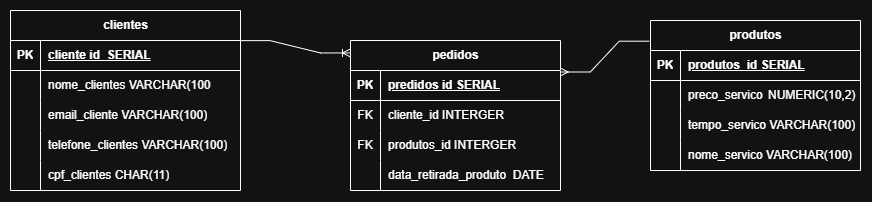

The diagram above was exported from draw.io. Its source (the exported page's mxGraphModel, read from the mxfile embedded in the PNG):
<mxGraphModel dx="982" dy="540" grid="1" gridSize="10" guides="1" tooltips="1" connect="1" arrows="1" fold="1" page="1" pageScale="1" pageWidth="827" pageHeight="1169" math="0" shadow="0">
  <root>
    <mxCell id="0" />
    <mxCell id="1" parent="0" />
    <mxCell id="kyn2S0AZww2keuwCx0kB-41" parent="1" style="shape=table;startSize=30;container=1;collapsible=1;childLayout=tableLayout;fixedRows=1;rowLines=0;fontStyle=1;align=center;resizeLast=1;html=1;" value="clientes" vertex="1">
      <mxGeometry height="180" width="230" x="110" y="150" as="geometry" />
    </mxCell>
    <mxCell id="kyn2S0AZww2keuwCx0kB-42" parent="kyn2S0AZww2keuwCx0kB-41" style="shape=tableRow;horizontal=0;startSize=0;swimlaneHead=0;swimlaneBody=0;fillColor=none;collapsible=0;dropTarget=0;points=[[0,0.5],[1,0.5]];portConstraint=eastwest;top=0;left=0;right=0;bottom=1;" value="" vertex="1">
      <mxGeometry height="30" width="230" y="30" as="geometry" />
    </mxCell>
    <mxCell id="kyn2S0AZww2keuwCx0kB-43" parent="kyn2S0AZww2keuwCx0kB-42" style="shape=partialRectangle;connectable=0;fillColor=none;top=0;left=0;bottom=0;right=0;fontStyle=1;overflow=hidden;whiteSpace=wrap;html=1;" value="PK" vertex="1">
      <mxGeometry height="30" width="30" as="geometry">
        <mxRectangle height="30" width="30" as="alternateBounds" />
      </mxGeometry>
    </mxCell>
    <mxCell id="kyn2S0AZww2keuwCx0kB-44" parent="kyn2S0AZww2keuwCx0kB-42" style="shape=partialRectangle;connectable=0;fillColor=none;top=0;left=0;bottom=0;right=0;align=left;spacingLeft=6;fontStyle=5;overflow=hidden;whiteSpace=wrap;html=1;" value="cliente id_SERIAL" vertex="1">
      <mxGeometry height="30" width="200" x="30" as="geometry">
        <mxRectangle height="30" width="200" as="alternateBounds" />
      </mxGeometry>
    </mxCell>
    <mxCell id="kyn2S0AZww2keuwCx0kB-45" parent="kyn2S0AZww2keuwCx0kB-41" style="shape=tableRow;horizontal=0;startSize=0;swimlaneHead=0;swimlaneBody=0;fillColor=none;collapsible=0;dropTarget=0;points=[[0,0.5],[1,0.5]];portConstraint=eastwest;top=0;left=0;right=0;bottom=0;" value="" vertex="1">
      <mxGeometry height="30" width="230" y="60" as="geometry" />
    </mxCell>
    <mxCell id="kyn2S0AZww2keuwCx0kB-46" parent="kyn2S0AZww2keuwCx0kB-45" style="shape=partialRectangle;connectable=0;fillColor=none;top=0;left=0;bottom=0;right=0;editable=1;overflow=hidden;whiteSpace=wrap;html=1;" value="" vertex="1">
      <mxGeometry height="30" width="30" as="geometry">
        <mxRectangle height="30" width="30" as="alternateBounds" />
      </mxGeometry>
    </mxCell>
    <mxCell id="kyn2S0AZww2keuwCx0kB-47" parent="kyn2S0AZww2keuwCx0kB-45" style="shape=partialRectangle;connectable=0;fillColor=none;top=0;left=0;bottom=0;right=0;align=left;spacingLeft=6;overflow=hidden;whiteSpace=wrap;html=1;" value="nome_clientes VARCHAR(100" vertex="1">
      <mxGeometry height="30" width="200" x="30" as="geometry">
        <mxRectangle height="30" width="200" as="alternateBounds" />
      </mxGeometry>
    </mxCell>
    <mxCell id="kyn2S0AZww2keuwCx0kB-48" parent="kyn2S0AZww2keuwCx0kB-41" style="shape=tableRow;horizontal=0;startSize=0;swimlaneHead=0;swimlaneBody=0;fillColor=none;collapsible=0;dropTarget=0;points=[[0,0.5],[1,0.5]];portConstraint=eastwest;top=0;left=0;right=0;bottom=0;" value="" vertex="1">
      <mxGeometry height="30" width="230" y="90" as="geometry" />
    </mxCell>
    <mxCell id="kyn2S0AZww2keuwCx0kB-49" parent="kyn2S0AZww2keuwCx0kB-48" style="shape=partialRectangle;connectable=0;fillColor=none;top=0;left=0;bottom=0;right=0;editable=1;overflow=hidden;whiteSpace=wrap;html=1;" value="" vertex="1">
      <mxGeometry height="30" width="30" as="geometry">
        <mxRectangle height="30" width="30" as="alternateBounds" />
      </mxGeometry>
    </mxCell>
    <mxCell id="kyn2S0AZww2keuwCx0kB-50" parent="kyn2S0AZww2keuwCx0kB-48" style="shape=partialRectangle;connectable=0;fillColor=none;top=0;left=0;bottom=0;right=0;align=left;spacingLeft=6;overflow=hidden;whiteSpace=wrap;html=1;" value="email_cliente VARCHAR(100)" vertex="1">
      <mxGeometry height="30" width="200" x="30" as="geometry">
        <mxRectangle height="30" width="200" as="alternateBounds" />
      </mxGeometry>
    </mxCell>
    <mxCell id="kyn2S0AZww2keuwCx0kB-80" parent="kyn2S0AZww2keuwCx0kB-41" style="shape=tableRow;horizontal=0;startSize=0;swimlaneHead=0;swimlaneBody=0;fillColor=none;collapsible=0;dropTarget=0;points=[[0,0.5],[1,0.5]];portConstraint=eastwest;top=0;left=0;right=0;bottom=0;" value="" vertex="1">
      <mxGeometry height="30" width="230" y="120" as="geometry" />
    </mxCell>
    <mxCell id="kyn2S0AZww2keuwCx0kB-81" parent="kyn2S0AZww2keuwCx0kB-80" style="shape=partialRectangle;connectable=0;fillColor=none;top=0;left=0;bottom=0;right=0;editable=1;overflow=hidden;whiteSpace=wrap;html=1;" value="" vertex="1">
      <mxGeometry height="30" width="30" as="geometry">
        <mxRectangle height="30" width="30" as="alternateBounds" />
      </mxGeometry>
    </mxCell>
    <mxCell id="kyn2S0AZww2keuwCx0kB-82" parent="kyn2S0AZww2keuwCx0kB-80" style="shape=partialRectangle;connectable=0;fillColor=none;top=0;left=0;bottom=0;right=0;align=left;spacingLeft=6;overflow=hidden;whiteSpace=wrap;html=1;" value="telefone_clientes VARCHAR(100)" vertex="1">
      <mxGeometry height="30" width="200" x="30" as="geometry">
        <mxRectangle height="30" width="200" as="alternateBounds" />
      </mxGeometry>
    </mxCell>
    <mxCell id="kyn2S0AZww2keuwCx0kB-86" parent="kyn2S0AZww2keuwCx0kB-41" style="shape=tableRow;horizontal=0;startSize=0;swimlaneHead=0;swimlaneBody=0;fillColor=none;collapsible=0;dropTarget=0;points=[[0,0.5],[1,0.5]];portConstraint=eastwest;top=0;left=0;right=0;bottom=0;" value="" vertex="1">
      <mxGeometry height="30" width="230" y="150" as="geometry" />
    </mxCell>
    <mxCell id="kyn2S0AZww2keuwCx0kB-87" parent="kyn2S0AZww2keuwCx0kB-86" style="shape=partialRectangle;connectable=0;fillColor=none;top=0;left=0;bottom=0;right=0;editable=1;overflow=hidden;whiteSpace=wrap;html=1;" value="" vertex="1">
      <mxGeometry height="30" width="30" as="geometry">
        <mxRectangle height="30" width="30" as="alternateBounds" />
      </mxGeometry>
    </mxCell>
    <mxCell id="kyn2S0AZww2keuwCx0kB-88" parent="kyn2S0AZww2keuwCx0kB-86" style="shape=partialRectangle;connectable=0;fillColor=none;top=0;left=0;bottom=0;right=0;align=left;spacingLeft=6;overflow=hidden;whiteSpace=wrap;html=1;" value="cpf_clientes CHAR(11)" vertex="1">
      <mxGeometry height="30" width="200" x="30" as="geometry">
        <mxRectangle height="30" width="200" as="alternateBounds" />
      </mxGeometry>
    </mxCell>
    <mxCell id="kyn2S0AZww2keuwCx0kB-54" parent="1" style="shape=table;startSize=30;container=1;collapsible=1;childLayout=tableLayout;fixedRows=1;rowLines=0;fontStyle=1;align=center;resizeLast=1;html=1;" value="produtos" vertex="1">
      <mxGeometry height="150" width="210" x="750" y="160" as="geometry" />
    </mxCell>
    <mxCell id="kyn2S0AZww2keuwCx0kB-55" parent="kyn2S0AZww2keuwCx0kB-54" style="shape=tableRow;horizontal=0;startSize=0;swimlaneHead=0;swimlaneBody=0;fillColor=none;collapsible=0;dropTarget=0;points=[[0,0.5],[1,0.5]];portConstraint=eastwest;top=0;left=0;right=0;bottom=1;" value="" vertex="1">
      <mxGeometry height="30" width="210" y="30" as="geometry" />
    </mxCell>
    <mxCell id="kyn2S0AZww2keuwCx0kB-56" parent="kyn2S0AZww2keuwCx0kB-55" style="shape=partialRectangle;connectable=0;fillColor=none;top=0;left=0;bottom=0;right=0;fontStyle=1;overflow=hidden;whiteSpace=wrap;html=1;" value="PK" vertex="1">
      <mxGeometry height="30" width="30" as="geometry">
        <mxRectangle height="30" width="30" as="alternateBounds" />
      </mxGeometry>
    </mxCell>
    <mxCell id="kyn2S0AZww2keuwCx0kB-57" parent="kyn2S0AZww2keuwCx0kB-55" style="shape=partialRectangle;connectable=0;fillColor=none;top=0;left=0;bottom=0;right=0;align=left;spacingLeft=6;fontStyle=5;overflow=hidden;whiteSpace=wrap;html=1;" value="produtos_id SERIAL" vertex="1">
      <mxGeometry height="30" width="180" x="30" as="geometry">
        <mxRectangle height="30" width="180" as="alternateBounds" />
      </mxGeometry>
    </mxCell>
    <mxCell id="kyn2S0AZww2keuwCx0kB-58" parent="kyn2S0AZww2keuwCx0kB-54" style="shape=tableRow;horizontal=0;startSize=0;swimlaneHead=0;swimlaneBody=0;fillColor=none;collapsible=0;dropTarget=0;points=[[0,0.5],[1,0.5]];portConstraint=eastwest;top=0;left=0;right=0;bottom=0;" value="" vertex="1">
      <mxGeometry height="30" width="210" y="60" as="geometry" />
    </mxCell>
    <mxCell id="kyn2S0AZww2keuwCx0kB-59" parent="kyn2S0AZww2keuwCx0kB-58" style="shape=partialRectangle;connectable=0;fillColor=none;top=0;left=0;bottom=0;right=0;editable=1;overflow=hidden;whiteSpace=wrap;html=1;" value="" vertex="1">
      <mxGeometry height="30" width="30" as="geometry">
        <mxRectangle height="30" width="30" as="alternateBounds" />
      </mxGeometry>
    </mxCell>
    <mxCell id="kyn2S0AZww2keuwCx0kB-60" parent="kyn2S0AZww2keuwCx0kB-58" style="shape=partialRectangle;connectable=0;fillColor=none;top=0;left=0;bottom=0;right=0;align=left;spacingLeft=6;overflow=hidden;whiteSpace=wrap;html=1;" value="preco_servico&amp;nbsp;&lt;span style=&quot;white-space: pre;&quot;&gt;&#09;&lt;/span&gt;NUMERIC(10,2)&lt;span style=&quot;white-space: pre;&quot;&gt;&#09;&lt;/span&gt;" vertex="1">
      <mxGeometry height="30" width="180" x="30" as="geometry">
        <mxRectangle height="30" width="180" as="alternateBounds" />
      </mxGeometry>
    </mxCell>
    <mxCell id="kyn2S0AZww2keuwCx0kB-61" parent="kyn2S0AZww2keuwCx0kB-54" style="shape=tableRow;horizontal=0;startSize=0;swimlaneHead=0;swimlaneBody=0;fillColor=none;collapsible=0;dropTarget=0;points=[[0,0.5],[1,0.5]];portConstraint=eastwest;top=0;left=0;right=0;bottom=0;" value="" vertex="1">
      <mxGeometry height="30" width="210" y="90" as="geometry" />
    </mxCell>
    <mxCell id="kyn2S0AZww2keuwCx0kB-62" parent="kyn2S0AZww2keuwCx0kB-61" style="shape=partialRectangle;connectable=0;fillColor=none;top=0;left=0;bottom=0;right=0;editable=1;overflow=hidden;whiteSpace=wrap;html=1;" value="" vertex="1">
      <mxGeometry height="30" width="30" as="geometry">
        <mxRectangle height="30" width="30" as="alternateBounds" />
      </mxGeometry>
    </mxCell>
    <mxCell id="kyn2S0AZww2keuwCx0kB-63" parent="kyn2S0AZww2keuwCx0kB-61" style="shape=partialRectangle;connectable=0;fillColor=none;top=0;left=0;bottom=0;right=0;align=left;spacingLeft=6;overflow=hidden;whiteSpace=wrap;html=1;" value="tempo_servico VARCHAR(100)" vertex="1">
      <mxGeometry height="30" width="180" x="30" as="geometry">
        <mxRectangle height="30" width="180" as="alternateBounds" />
      </mxGeometry>
    </mxCell>
    <mxCell id="kyn2S0AZww2keuwCx0kB-64" parent="kyn2S0AZww2keuwCx0kB-54" style="shape=tableRow;horizontal=0;startSize=0;swimlaneHead=0;swimlaneBody=0;fillColor=none;collapsible=0;dropTarget=0;points=[[0,0.5],[1,0.5]];portConstraint=eastwest;top=0;left=0;right=0;bottom=0;" value="" vertex="1">
      <mxGeometry height="30" width="210" y="120" as="geometry" />
    </mxCell>
    <mxCell id="kyn2S0AZww2keuwCx0kB-65" parent="kyn2S0AZww2keuwCx0kB-64" style="shape=partialRectangle;connectable=0;fillColor=none;top=0;left=0;bottom=0;right=0;editable=1;overflow=hidden;whiteSpace=wrap;html=1;" value="" vertex="1">
      <mxGeometry height="30" width="30" as="geometry">
        <mxRectangle height="30" width="30" as="alternateBounds" />
      </mxGeometry>
    </mxCell>
    <mxCell id="kyn2S0AZww2keuwCx0kB-66" parent="kyn2S0AZww2keuwCx0kB-64" style="shape=partialRectangle;connectable=0;fillColor=none;top=0;left=0;bottom=0;right=0;align=left;spacingLeft=6;overflow=hidden;whiteSpace=wrap;html=1;" value="nome_servico VARCHAR(100)" vertex="1">
      <mxGeometry height="30" width="180" x="30" as="geometry">
        <mxRectangle height="30" width="180" as="alternateBounds" />
      </mxGeometry>
    </mxCell>
    <mxCell id="kyn2S0AZww2keuwCx0kB-67" parent="1" style="shape=table;startSize=30;container=1;collapsible=1;childLayout=tableLayout;fixedRows=1;rowLines=0;fontStyle=1;align=center;resizeLast=1;html=1;" value="pedidos" vertex="1">
      <mxGeometry height="150" width="210" x="450" y="180" as="geometry" />
    </mxCell>
    <mxCell id="kyn2S0AZww2keuwCx0kB-68" parent="kyn2S0AZww2keuwCx0kB-67" style="shape=tableRow;horizontal=0;startSize=0;swimlaneHead=0;swimlaneBody=0;fillColor=none;collapsible=0;dropTarget=0;points=[[0,0.5],[1,0.5]];portConstraint=eastwest;top=0;left=0;right=0;bottom=1;" value="" vertex="1">
      <mxGeometry height="30" width="210" y="30" as="geometry" />
    </mxCell>
    <mxCell id="kyn2S0AZww2keuwCx0kB-69" parent="kyn2S0AZww2keuwCx0kB-68" style="shape=partialRectangle;connectable=0;fillColor=none;top=0;left=0;bottom=0;right=0;fontStyle=1;overflow=hidden;whiteSpace=wrap;html=1;" value="PK" vertex="1">
      <mxGeometry height="30" width="30" as="geometry">
        <mxRectangle height="30" width="30" as="alternateBounds" />
      </mxGeometry>
    </mxCell>
    <mxCell id="kyn2S0AZww2keuwCx0kB-70" parent="kyn2S0AZww2keuwCx0kB-68" style="shape=partialRectangle;connectable=0;fillColor=none;top=0;left=0;bottom=0;right=0;align=left;spacingLeft=6;fontStyle=5;overflow=hidden;whiteSpace=wrap;html=1;" value="predidos id SERIAL" vertex="1">
      <mxGeometry height="30" width="180" x="30" as="geometry">
        <mxRectangle height="30" width="180" as="alternateBounds" />
      </mxGeometry>
    </mxCell>
    <mxCell id="kyn2S0AZww2keuwCx0kB-71" parent="kyn2S0AZww2keuwCx0kB-67" style="shape=tableRow;horizontal=0;startSize=0;swimlaneHead=0;swimlaneBody=0;fillColor=none;collapsible=0;dropTarget=0;points=[[0,0.5],[1,0.5]];portConstraint=eastwest;top=0;left=0;right=0;bottom=0;" value="" vertex="1">
      <mxGeometry height="30" width="210" y="60" as="geometry" />
    </mxCell>
    <mxCell id="kyn2S0AZww2keuwCx0kB-72" parent="kyn2S0AZww2keuwCx0kB-71" style="shape=partialRectangle;connectable=0;fillColor=none;top=0;left=0;bottom=0;right=0;editable=1;overflow=hidden;whiteSpace=wrap;html=1;" value="FK" vertex="1">
      <mxGeometry height="30" width="30" as="geometry">
        <mxRectangle height="30" width="30" as="alternateBounds" />
      </mxGeometry>
    </mxCell>
    <mxCell id="kyn2S0AZww2keuwCx0kB-73" parent="kyn2S0AZww2keuwCx0kB-71" style="shape=partialRectangle;connectable=0;fillColor=none;top=0;left=0;bottom=0;right=0;align=left;spacingLeft=6;overflow=hidden;whiteSpace=wrap;html=1;" value="cliente_id INTERGER" vertex="1">
      <mxGeometry height="30" width="180" x="30" as="geometry">
        <mxRectangle height="30" width="180" as="alternateBounds" />
      </mxGeometry>
    </mxCell>
    <mxCell id="kyn2S0AZww2keuwCx0kB-74" parent="kyn2S0AZww2keuwCx0kB-67" style="shape=tableRow;horizontal=0;startSize=0;swimlaneHead=0;swimlaneBody=0;fillColor=none;collapsible=0;dropTarget=0;points=[[0,0.5],[1,0.5]];portConstraint=eastwest;top=0;left=0;right=0;bottom=0;" value="" vertex="1">
      <mxGeometry height="30" width="210" y="90" as="geometry" />
    </mxCell>
    <mxCell id="kyn2S0AZww2keuwCx0kB-75" parent="kyn2S0AZww2keuwCx0kB-74" style="shape=partialRectangle;connectable=0;fillColor=none;top=0;left=0;bottom=0;right=0;editable=1;overflow=hidden;whiteSpace=wrap;html=1;" value="FK" vertex="1">
      <mxGeometry height="30" width="30" as="geometry">
        <mxRectangle height="30" width="30" as="alternateBounds" />
      </mxGeometry>
    </mxCell>
    <mxCell id="kyn2S0AZww2keuwCx0kB-76" parent="kyn2S0AZww2keuwCx0kB-74" style="shape=partialRectangle;connectable=0;fillColor=none;top=0;left=0;bottom=0;right=0;align=left;spacingLeft=6;overflow=hidden;whiteSpace=wrap;html=1;" value="produtos_id INTERGER" vertex="1">
      <mxGeometry height="30" width="180" x="30" as="geometry">
        <mxRectangle height="30" width="180" as="alternateBounds" />
      </mxGeometry>
    </mxCell>
    <mxCell id="kyn2S0AZww2keuwCx0kB-77" parent="kyn2S0AZww2keuwCx0kB-67" style="shape=tableRow;horizontal=0;startSize=0;swimlaneHead=0;swimlaneBody=0;fillColor=none;collapsible=0;dropTarget=0;points=[[0,0.5],[1,0.5]];portConstraint=eastwest;top=0;left=0;right=0;bottom=0;" value="" vertex="1">
      <mxGeometry height="30" width="210" y="120" as="geometry" />
    </mxCell>
    <mxCell id="kyn2S0AZww2keuwCx0kB-78" parent="kyn2S0AZww2keuwCx0kB-77" style="shape=partialRectangle;connectable=0;fillColor=none;top=0;left=0;bottom=0;right=0;editable=1;overflow=hidden;whiteSpace=wrap;html=1;" value="" vertex="1">
      <mxGeometry height="30" width="30" as="geometry">
        <mxRectangle height="30" width="30" as="alternateBounds" />
      </mxGeometry>
    </mxCell>
    <mxCell id="kyn2S0AZww2keuwCx0kB-79" parent="kyn2S0AZww2keuwCx0kB-77" style="shape=partialRectangle;connectable=0;fillColor=none;top=0;left=0;bottom=0;right=0;align=left;spacingLeft=6;overflow=hidden;whiteSpace=wrap;html=1;" value="data_retirada_produto&amp;nbsp; DATE" vertex="1">
      <mxGeometry height="30" width="180" x="30" as="geometry">
        <mxRectangle height="30" width="180" as="alternateBounds" />
      </mxGeometry>
    </mxCell>
    <mxCell id="kyn2S0AZww2keuwCx0kB-89" edge="1" parent="1" source="kyn2S0AZww2keuwCx0kB-42" style="edgeStyle=entityRelationEdgeStyle;fontSize=12;html=1;endArrow=ERoneToMany;rounded=0;exitX=0.998;exitY=0.004;exitDx=0;exitDy=0;exitPerimeter=0;entryX=0;entryY=0.083;entryDx=0;entryDy=0;entryPerimeter=0;" target="kyn2S0AZww2keuwCx0kB-67" value="">
      <mxGeometry height="100" relative="1" width="100" x="-0.0267" as="geometry">
        <mxPoint x="314" y="420" as="sourcePoint" />
        <mxPoint x="450" y="210" as="targetPoint" />
      </mxGeometry>
    </mxCell>
    <mxCell id="kyn2S0AZww2keuwCx0kB-90" edge="1" parent="1" source="kyn2S0AZww2keuwCx0kB-54" style="edgeStyle=entityRelationEdgeStyle;fontSize=12;html=1;endArrow=ERmany;rounded=0;entryX=0.999;entryY=0.05;entryDx=0;entryDy=0;entryPerimeter=0;exitX=-0.006;exitY=0.138;exitDx=0;exitDy=0;exitPerimeter=0;" target="kyn2S0AZww2keuwCx0kB-68" value="">
      <mxGeometry height="100" relative="1" width="100" as="geometry">
        <mxPoint x="710" y="165" as="sourcePoint" />
        <mxPoint x="810" y="65" as="targetPoint" />
      </mxGeometry>
    </mxCell>
  </root>
</mxGraphModel>